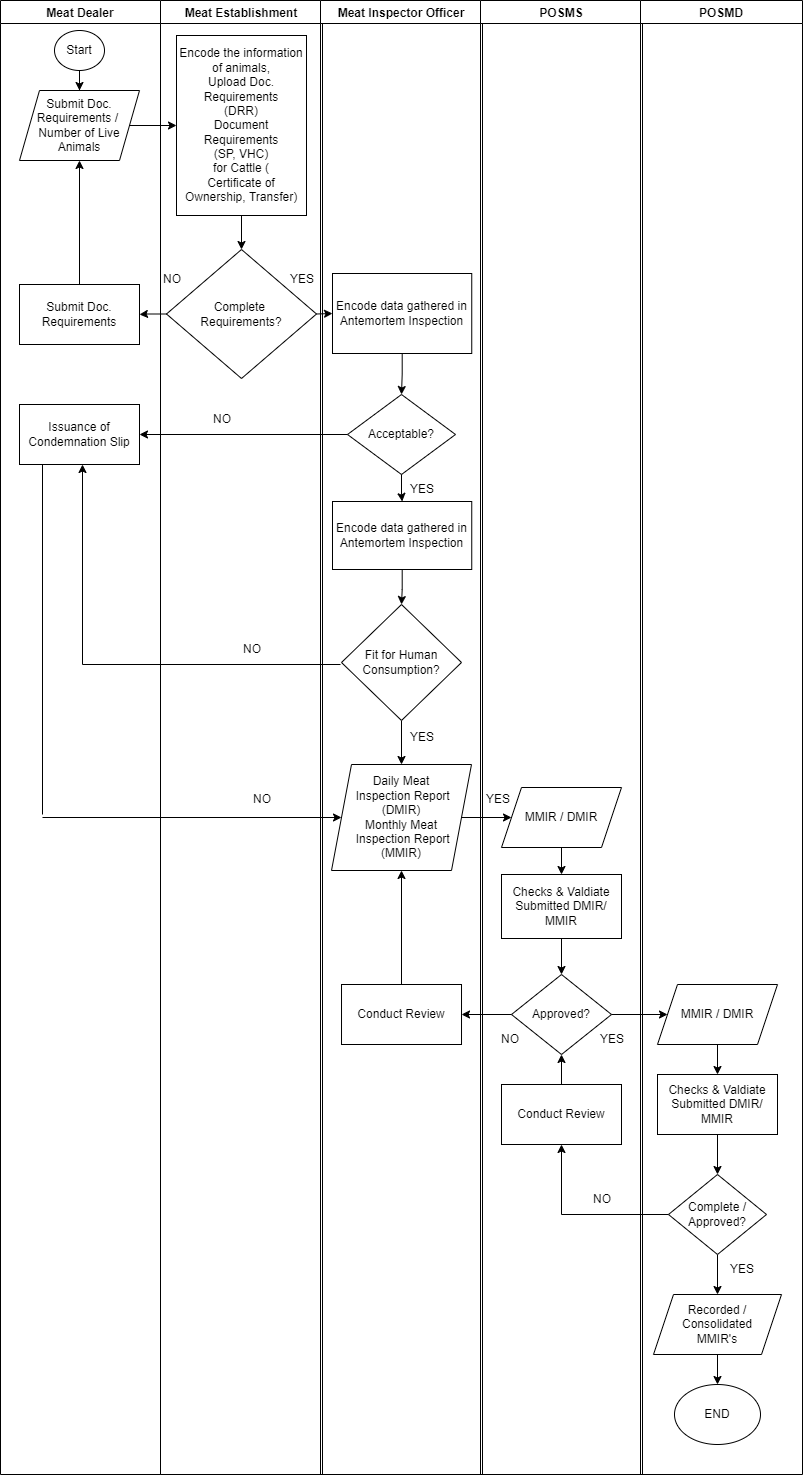

The diagram above was exported from draw.io. Its source (the exported page's mxGraphModel, read from the mxfile embedded in the PNG):
<mxGraphModel dx="2522" dy="553" grid="1" gridSize="10" guides="1" tooltips="1" connect="1" arrows="1" fold="1" page="1" pageScale="1" pageWidth="827" pageHeight="1169" math="0" shadow="0">
  <root>
    <mxCell id="0" />
    <mxCell id="1" parent="0" />
    <mxCell id="oV2qGXbjazfIhU6ZV-aJ-1" value="Meat Dealer" style="swimlane;startSize=23;" parent="1" vertex="1">
      <mxGeometry x="-1642" y="16" width="160" height="1474" as="geometry" />
    </mxCell>
    <mxCell id="oV2qGXbjazfIhU6ZV-aJ-2" value="Submit Doc. Requirements /&amp;nbsp; Number of Live Animals" style="shape=parallelogram;perimeter=parallelogramPerimeter;whiteSpace=wrap;html=1;fixedSize=1;" parent="oV2qGXbjazfIhU6ZV-aJ-1" vertex="1">
      <mxGeometry x="19" y="90" width="120" height="70" as="geometry" />
    </mxCell>
    <mxCell id="oV2qGXbjazfIhU6ZV-aJ-3" value="" style="edgeStyle=orthogonalEdgeStyle;rounded=0;orthogonalLoop=1;jettySize=auto;html=1;" parent="oV2qGXbjazfIhU6ZV-aJ-1" source="oV2qGXbjazfIhU6ZV-aJ-4" target="oV2qGXbjazfIhU6ZV-aJ-2" edge="1">
      <mxGeometry relative="1" as="geometry" />
    </mxCell>
    <mxCell id="oV2qGXbjazfIhU6ZV-aJ-4" value="Start" style="ellipse;whiteSpace=wrap;html=1;" parent="oV2qGXbjazfIhU6ZV-aJ-1" vertex="1">
      <mxGeometry x="54" y="30" width="50" height="40" as="geometry" />
    </mxCell>
    <mxCell id="oV2qGXbjazfIhU6ZV-aJ-33" value="Submit Doc. Requirements" style="whiteSpace=wrap;html=1;rounded=0;" parent="oV2qGXbjazfIhU6ZV-aJ-1" vertex="1">
      <mxGeometry x="19" y="284" width="120" height="60" as="geometry" />
    </mxCell>
    <mxCell id="oV2qGXbjazfIhU6ZV-aJ-35" value="" style="endArrow=classic;html=1;rounded=0;exitX=0.5;exitY=0;exitDx=0;exitDy=0;entryX=0.5;entryY=1;entryDx=0;entryDy=0;" parent="oV2qGXbjazfIhU6ZV-aJ-1" source="oV2qGXbjazfIhU6ZV-aJ-33" target="oV2qGXbjazfIhU6ZV-aJ-2" edge="1">
      <mxGeometry width="50" height="50" relative="1" as="geometry">
        <mxPoint x="272" y="244" as="sourcePoint" />
        <mxPoint x="322" y="194" as="targetPoint" />
      </mxGeometry>
    </mxCell>
    <mxCell id="oV2qGXbjazfIhU6ZV-aJ-29" value="Issuance of Condemnation Slip" style="rounded=0;whiteSpace=wrap;html=1;" parent="oV2qGXbjazfIhU6ZV-aJ-1" vertex="1">
      <mxGeometry x="19.004285714285743" y="404" width="120" height="60" as="geometry" />
    </mxCell>
    <mxCell id="oV2qGXbjazfIhU6ZV-aJ-6" value="Meat Establishment" style="swimlane;" parent="1" vertex="1">
      <mxGeometry x="-1482" y="16" width="162" height="1474" as="geometry" />
    </mxCell>
    <mxCell id="oV2qGXbjazfIhU6ZV-aJ-26" value="Encode the information of animals,&lt;br&gt;Upload Doc. Requirements&lt;br&gt;(DRR)&lt;br&gt;Document Requirements&lt;br&gt;(SP, VHC)&lt;br&gt;for Cattle (&lt;br&gt;Certificate of Ownership, Transfer)" style="rounded=0;whiteSpace=wrap;html=1;" parent="oV2qGXbjazfIhU6ZV-aJ-6" vertex="1">
      <mxGeometry x="16" y="35" width="130" height="180" as="geometry" />
    </mxCell>
    <mxCell id="oV2qGXbjazfIhU6ZV-aJ-31" value="Complete &lt;br&gt;Requirements?" style="rhombus;whiteSpace=wrap;html=1;rounded=0;" parent="oV2qGXbjazfIhU6ZV-aJ-6" vertex="1">
      <mxGeometry x="6" y="249" width="150" height="129" as="geometry" />
    </mxCell>
    <mxCell id="oV2qGXbjazfIhU6ZV-aJ-32" value="" style="edgeStyle=orthogonalEdgeStyle;rounded=0;orthogonalLoop=1;jettySize=auto;html=1;" parent="oV2qGXbjazfIhU6ZV-aJ-6" source="oV2qGXbjazfIhU6ZV-aJ-26" target="oV2qGXbjazfIhU6ZV-aJ-31" edge="1">
      <mxGeometry relative="1" as="geometry" />
    </mxCell>
    <mxCell id="oV2qGXbjazfIhU6ZV-aJ-37" value="NO" style="text;html=1;strokeColor=none;fillColor=none;align=center;verticalAlign=middle;whiteSpace=wrap;rounded=0;" parent="oV2qGXbjazfIhU6ZV-aJ-6" vertex="1">
      <mxGeometry x="-18" y="264" width="60" height="30" as="geometry" />
    </mxCell>
    <mxCell id="oV2qGXbjazfIhU6ZV-aJ-43" value="YES" style="text;html=1;strokeColor=none;fillColor=none;align=center;verticalAlign=middle;whiteSpace=wrap;rounded=0;" parent="oV2qGXbjazfIhU6ZV-aJ-6" vertex="1">
      <mxGeometry x="112" y="264" width="60" height="30" as="geometry" />
    </mxCell>
    <mxCell id="oV2qGXbjazfIhU6ZV-aJ-44" value="NO" style="text;html=1;strokeColor=none;fillColor=none;align=center;verticalAlign=middle;whiteSpace=wrap;rounded=0;" parent="oV2qGXbjazfIhU6ZV-aJ-6" vertex="1">
      <mxGeometry x="32" y="404" width="60" height="30" as="geometry" />
    </mxCell>
    <mxCell id="oV2qGXbjazfIhU6ZV-aJ-52" value="NO" style="text;html=1;strokeColor=none;fillColor=none;align=center;verticalAlign=middle;whiteSpace=wrap;rounded=0;" parent="oV2qGXbjazfIhU6ZV-aJ-6" vertex="1">
      <mxGeometry x="72" y="784" width="60" height="30" as="geometry" />
    </mxCell>
    <mxCell id="oV2qGXbjazfIhU6ZV-aJ-51" value="" style="endArrow=none;html=1;rounded=0;exitX=0;exitY=0.5;exitDx=0;exitDy=0;" parent="oV2qGXbjazfIhU6ZV-aJ-6" edge="1">
      <mxGeometry width="50" height="50" relative="1" as="geometry">
        <mxPoint x="180" y="664" as="sourcePoint" />
        <mxPoint x="-78" y="664" as="targetPoint" />
      </mxGeometry>
    </mxCell>
    <mxCell id="egW-OYgxREJvaMw-_OvG-2" value="NO" style="text;html=1;strokeColor=none;fillColor=none;align=center;verticalAlign=middle;whiteSpace=wrap;rounded=0;" vertex="1" parent="oV2qGXbjazfIhU6ZV-aJ-6">
      <mxGeometry x="62" y="634" width="60" height="30" as="geometry" />
    </mxCell>
    <mxCell id="oV2qGXbjazfIhU6ZV-aJ-11" value="Meat Inspector Officer" style="swimlane;" parent="1" vertex="1">
      <mxGeometry x="-1322" y="16" width="162" height="1474" as="geometry" />
    </mxCell>
    <mxCell id="oV2qGXbjazfIhU6ZV-aJ-38" value="Encode data gathered in Antemortem Inspection" style="whiteSpace=wrap;html=1;rounded=0;" parent="oV2qGXbjazfIhU6ZV-aJ-11" vertex="1">
      <mxGeometry x="12" y="273" width="139.25" height="80" as="geometry" />
    </mxCell>
    <mxCell id="oV2qGXbjazfIhU6ZV-aJ-48" value="" style="edgeStyle=orthogonalEdgeStyle;rounded=0;orthogonalLoop=1;jettySize=auto;html=1;" parent="oV2qGXbjazfIhU6ZV-aJ-11" source="oV2qGXbjazfIhU6ZV-aJ-45" target="oV2qGXbjazfIhU6ZV-aJ-47" edge="1">
      <mxGeometry relative="1" as="geometry" />
    </mxCell>
    <mxCell id="oV2qGXbjazfIhU6ZV-aJ-45" value="Encode data gathered in Antemortem Inspection" style="whiteSpace=wrap;html=1;rounded=0;" parent="oV2qGXbjazfIhU6ZV-aJ-11" vertex="1">
      <mxGeometry x="11.999999999999892" y="501" width="139.25" height="68" as="geometry" />
    </mxCell>
    <mxCell id="oV2qGXbjazfIhU6ZV-aJ-56" value="" style="edgeStyle=orthogonalEdgeStyle;rounded=0;orthogonalLoop=1;jettySize=auto;html=1;" parent="oV2qGXbjazfIhU6ZV-aJ-11" source="oV2qGXbjazfIhU6ZV-aJ-47" target="oV2qGXbjazfIhU6ZV-aJ-55" edge="1">
      <mxGeometry relative="1" as="geometry" />
    </mxCell>
    <mxCell id="oV2qGXbjazfIhU6ZV-aJ-47" value="Fit for Human Consumption?" style="rhombus;whiteSpace=wrap;html=1;" parent="oV2qGXbjazfIhU6ZV-aJ-11" vertex="1">
      <mxGeometry x="21" y="604" width="120" height="116" as="geometry" />
    </mxCell>
    <mxCell id="oV2qGXbjazfIhU6ZV-aJ-55" value="Daily Meat&lt;br&gt;&amp;nbsp;Inspection Report (DMIR)&lt;br&gt;Monthly Meat&lt;br&gt;&amp;nbsp;Inspection Report&lt;br&gt;(MMIR)" style="shape=parallelogram;perimeter=parallelogramPerimeter;whiteSpace=wrap;html=1;fixedSize=1;" parent="oV2qGXbjazfIhU6ZV-aJ-11" vertex="1">
      <mxGeometry x="11" y="764" width="140" height="106" as="geometry" />
    </mxCell>
    <mxCell id="oV2qGXbjazfIhU6ZV-aJ-60" value="YES" style="text;html=1;strokeColor=none;fillColor=none;align=center;verticalAlign=middle;whiteSpace=wrap;rounded=0;" parent="oV2qGXbjazfIhU6ZV-aJ-11" vertex="1">
      <mxGeometry x="72" y="474" width="60" height="30" as="geometry" />
    </mxCell>
    <mxCell id="oV2qGXbjazfIhU6ZV-aJ-58" value="Conduct Review" style="whiteSpace=wrap;html=1;" parent="oV2qGXbjazfIhU6ZV-aJ-11" vertex="1">
      <mxGeometry x="21.009999999999998" y="984" width="120" height="60" as="geometry" />
    </mxCell>
    <mxCell id="oV2qGXbjazfIhU6ZV-aJ-73" value="" style="edgeStyle=orthogonalEdgeStyle;rounded=0;orthogonalLoop=1;jettySize=auto;html=1;entryX=0.5;entryY=1;entryDx=0;entryDy=0;" parent="oV2qGXbjazfIhU6ZV-aJ-11" source="oV2qGXbjazfIhU6ZV-aJ-58" target="oV2qGXbjazfIhU6ZV-aJ-55" edge="1">
      <mxGeometry relative="1" as="geometry">
        <mxPoint x="81.00000000000023" y="919.9999999999998" as="targetPoint" />
      </mxGeometry>
    </mxCell>
    <mxCell id="oV2qGXbjazfIhU6ZV-aJ-40" value="Acceptable?" style="rhombus;whiteSpace=wrap;html=1;rounded=0;" parent="oV2qGXbjazfIhU6ZV-aJ-11" vertex="1">
      <mxGeometry x="27.009999999999998" y="394" width="107.99" height="80" as="geometry" />
    </mxCell>
    <mxCell id="oV2qGXbjazfIhU6ZV-aJ-46" value="" style="edgeStyle=orthogonalEdgeStyle;rounded=0;orthogonalLoop=1;jettySize=auto;html=1;" parent="oV2qGXbjazfIhU6ZV-aJ-11" source="oV2qGXbjazfIhU6ZV-aJ-40" target="oV2qGXbjazfIhU6ZV-aJ-45" edge="1">
      <mxGeometry relative="1" as="geometry" />
    </mxCell>
    <mxCell id="oV2qGXbjazfIhU6ZV-aJ-41" value="" style="edgeStyle=orthogonalEdgeStyle;rounded=0;orthogonalLoop=1;jettySize=auto;html=1;" parent="oV2qGXbjazfIhU6ZV-aJ-11" source="oV2qGXbjazfIhU6ZV-aJ-38" target="oV2qGXbjazfIhU6ZV-aJ-40" edge="1">
      <mxGeometry relative="1" as="geometry" />
    </mxCell>
    <mxCell id="egW-OYgxREJvaMw-_OvG-1" value="YES" style="text;html=1;strokeColor=none;fillColor=none;align=center;verticalAlign=middle;whiteSpace=wrap;rounded=0;" vertex="1" parent="oV2qGXbjazfIhU6ZV-aJ-11">
      <mxGeometry x="72" y="722" width="60" height="30" as="geometry" />
    </mxCell>
    <mxCell id="oV2qGXbjazfIhU6ZV-aJ-16" value="POSMS" style="swimlane;" parent="1" vertex="1">
      <mxGeometry x="-1162" y="16" width="162" height="1474" as="geometry" />
    </mxCell>
    <mxCell id="IRHCYmvG74S-3f2dQOY7-6" value="" style="edgeStyle=orthogonalEdgeStyle;rounded=0;orthogonalLoop=1;jettySize=auto;html=1;" parent="oV2qGXbjazfIhU6ZV-aJ-16" source="oV2qGXbjazfIhU6ZV-aJ-69" target="IRHCYmvG74S-3f2dQOY7-5" edge="1">
      <mxGeometry relative="1" as="geometry" />
    </mxCell>
    <mxCell id="oV2qGXbjazfIhU6ZV-aJ-69" value="MMIR / DMIR" style="shape=parallelogram;perimeter=parallelogramPerimeter;whiteSpace=wrap;html=1;fixedSize=1;" parent="oV2qGXbjazfIhU6ZV-aJ-16" vertex="1">
      <mxGeometry x="21" y="787" width="120" height="60" as="geometry" />
    </mxCell>
    <mxCell id="oV2qGXbjazfIhU6ZV-aJ-62" value="Approved?" style="rhombus;whiteSpace=wrap;html=1;" parent="oV2qGXbjazfIhU6ZV-aJ-16" vertex="1">
      <mxGeometry x="31" y="974" width="100" height="80" as="geometry" />
    </mxCell>
    <mxCell id="IRHCYmvG74S-3f2dQOY7-4" value="NO" style="text;html=1;strokeColor=none;fillColor=none;align=center;verticalAlign=middle;whiteSpace=wrap;rounded=0;" parent="oV2qGXbjazfIhU6ZV-aJ-16" vertex="1">
      <mxGeometry y="1024" width="60" height="30" as="geometry" />
    </mxCell>
    <mxCell id="IRHCYmvG74S-3f2dQOY7-8" value="" style="edgeStyle=orthogonalEdgeStyle;rounded=0;orthogonalLoop=1;jettySize=auto;html=1;entryX=0.5;entryY=0;entryDx=0;entryDy=0;" parent="oV2qGXbjazfIhU6ZV-aJ-16" source="IRHCYmvG74S-3f2dQOY7-5" target="oV2qGXbjazfIhU6ZV-aJ-62" edge="1">
      <mxGeometry relative="1" as="geometry" />
    </mxCell>
    <mxCell id="IRHCYmvG74S-3f2dQOY7-5" value="Checks &amp;amp; Valdiate&lt;br&gt;Submitted DMIR/ MMIR" style="whiteSpace=wrap;html=1;" parent="oV2qGXbjazfIhU6ZV-aJ-16" vertex="1">
      <mxGeometry x="21" y="874" width="120" height="64" as="geometry" />
    </mxCell>
    <mxCell id="IRHCYmvG74S-3f2dQOY7-3" value="YES" style="text;html=1;strokeColor=none;fillColor=none;align=center;verticalAlign=middle;whiteSpace=wrap;rounded=0;" parent="oV2qGXbjazfIhU6ZV-aJ-16" vertex="1">
      <mxGeometry x="102" y="1024" width="60" height="30" as="geometry" />
    </mxCell>
    <mxCell id="IRHCYmvG74S-3f2dQOY7-17" style="edgeStyle=orthogonalEdgeStyle;rounded=0;orthogonalLoop=1;jettySize=auto;html=1;entryX=0.5;entryY=1;entryDx=0;entryDy=0;" parent="oV2qGXbjazfIhU6ZV-aJ-16" source="IRHCYmvG74S-3f2dQOY7-15" target="oV2qGXbjazfIhU6ZV-aJ-62" edge="1">
      <mxGeometry relative="1" as="geometry" />
    </mxCell>
    <mxCell id="IRHCYmvG74S-3f2dQOY7-15" value="Conduct Review" style="whiteSpace=wrap;html=1;" parent="oV2qGXbjazfIhU6ZV-aJ-16" vertex="1">
      <mxGeometry x="21" y="1084" width="120" height="60" as="geometry" />
    </mxCell>
    <mxCell id="IRHCYmvG74S-3f2dQOY7-22" value="NO" style="text;html=1;strokeColor=none;fillColor=none;align=center;verticalAlign=middle;whiteSpace=wrap;rounded=0;" parent="oV2qGXbjazfIhU6ZV-aJ-16" vertex="1">
      <mxGeometry x="92" y="1184" width="60" height="30" as="geometry" />
    </mxCell>
    <mxCell id="egW-OYgxREJvaMw-_OvG-3" value="YES" style="text;html=1;strokeColor=none;fillColor=none;align=center;verticalAlign=middle;whiteSpace=wrap;rounded=0;" vertex="1" parent="oV2qGXbjazfIhU6ZV-aJ-16">
      <mxGeometry x="-12" y="784" width="60" height="30" as="geometry" />
    </mxCell>
    <mxCell id="oV2qGXbjazfIhU6ZV-aJ-21" value="POSMD" style="swimlane;" parent="1" vertex="1">
      <mxGeometry x="-1002" y="16" width="162" height="1474" as="geometry" />
    </mxCell>
    <mxCell id="IRHCYmvG74S-3f2dQOY7-12" value="" style="edgeStyle=orthogonalEdgeStyle;rounded=0;orthogonalLoop=1;jettySize=auto;html=1;" parent="oV2qGXbjazfIhU6ZV-aJ-21" source="IRHCYmvG74S-3f2dQOY7-9" target="IRHCYmvG74S-3f2dQOY7-11" edge="1">
      <mxGeometry relative="1" as="geometry" />
    </mxCell>
    <mxCell id="IRHCYmvG74S-3f2dQOY7-9" value="MMIR / DMIR" style="shape=parallelogram;perimeter=parallelogramPerimeter;whiteSpace=wrap;html=1;fixedSize=1;" parent="oV2qGXbjazfIhU6ZV-aJ-21" vertex="1">
      <mxGeometry x="17" y="984" width="120" height="60" as="geometry" />
    </mxCell>
    <mxCell id="IRHCYmvG74S-3f2dQOY7-14" value="" style="edgeStyle=orthogonalEdgeStyle;rounded=0;orthogonalLoop=1;jettySize=auto;html=1;" parent="oV2qGXbjazfIhU6ZV-aJ-21" source="IRHCYmvG74S-3f2dQOY7-11" target="IRHCYmvG74S-3f2dQOY7-13" edge="1">
      <mxGeometry relative="1" as="geometry" />
    </mxCell>
    <mxCell id="IRHCYmvG74S-3f2dQOY7-11" value="&lt;span&gt;Checks &amp;amp; Valdiate&lt;/span&gt;&lt;br&gt;&lt;span&gt;Submitted DMIR/ MMIR&lt;/span&gt;" style="whiteSpace=wrap;html=1;" parent="oV2qGXbjazfIhU6ZV-aJ-21" vertex="1">
      <mxGeometry x="17" y="1074" width="120" height="60" as="geometry" />
    </mxCell>
    <mxCell id="IRHCYmvG74S-3f2dQOY7-25" value="" style="edgeStyle=orthogonalEdgeStyle;rounded=0;orthogonalLoop=1;jettySize=auto;html=1;" parent="oV2qGXbjazfIhU6ZV-aJ-21" source="IRHCYmvG74S-3f2dQOY7-13" target="IRHCYmvG74S-3f2dQOY7-20" edge="1">
      <mxGeometry relative="1" as="geometry" />
    </mxCell>
    <mxCell id="IRHCYmvG74S-3f2dQOY7-13" value="Complete / Approved?" style="rhombus;whiteSpace=wrap;html=1;" parent="oV2qGXbjazfIhU6ZV-aJ-21" vertex="1">
      <mxGeometry x="28" y="1174" width="98" height="80" as="geometry" />
    </mxCell>
    <mxCell id="IRHCYmvG74S-3f2dQOY7-24" value="" style="edgeStyle=orthogonalEdgeStyle;rounded=0;orthogonalLoop=1;jettySize=auto;html=1;" parent="oV2qGXbjazfIhU6ZV-aJ-21" source="IRHCYmvG74S-3f2dQOY7-20" target="IRHCYmvG74S-3f2dQOY7-23" edge="1">
      <mxGeometry relative="1" as="geometry" />
    </mxCell>
    <mxCell id="IRHCYmvG74S-3f2dQOY7-20" value="&lt;span&gt;Recorded / Consolidated&lt;/span&gt;&lt;br&gt;&lt;span&gt;MMIR's&lt;/span&gt;" style="shape=parallelogram;perimeter=parallelogramPerimeter;whiteSpace=wrap;html=1;fixedSize=1;" parent="oV2qGXbjazfIhU6ZV-aJ-21" vertex="1">
      <mxGeometry x="13" y="1294" width="128" height="60" as="geometry" />
    </mxCell>
    <mxCell id="IRHCYmvG74S-3f2dQOY7-23" value="END" style="ellipse;whiteSpace=wrap;html=1;" parent="oV2qGXbjazfIhU6ZV-aJ-21" vertex="1">
      <mxGeometry x="34" y="1384" width="86" height="60" as="geometry" />
    </mxCell>
    <mxCell id="IRHCYmvG74S-3f2dQOY7-21" value="YES" style="text;html=1;strokeColor=none;fillColor=none;align=center;verticalAlign=middle;whiteSpace=wrap;rounded=0;" parent="oV2qGXbjazfIhU6ZV-aJ-21" vertex="1">
      <mxGeometry x="72" y="1254" width="60" height="30" as="geometry" />
    </mxCell>
    <mxCell id="oV2qGXbjazfIhU6ZV-aJ-30" value="" style="edgeStyle=orthogonalEdgeStyle;rounded=0;orthogonalLoop=1;jettySize=auto;html=1;" parent="1" source="oV2qGXbjazfIhU6ZV-aJ-2" target="oV2qGXbjazfIhU6ZV-aJ-26" edge="1">
      <mxGeometry relative="1" as="geometry" />
    </mxCell>
    <mxCell id="oV2qGXbjazfIhU6ZV-aJ-34" value="" style="edgeStyle=orthogonalEdgeStyle;rounded=0;orthogonalLoop=1;jettySize=auto;html=1;" parent="1" source="oV2qGXbjazfIhU6ZV-aJ-31" target="oV2qGXbjazfIhU6ZV-aJ-33" edge="1">
      <mxGeometry relative="1" as="geometry" />
    </mxCell>
    <mxCell id="oV2qGXbjazfIhU6ZV-aJ-39" value="" style="endArrow=classic;html=1;rounded=0;exitX=1;exitY=0.5;exitDx=0;exitDy=0;entryX=0;entryY=0.5;entryDx=0;entryDy=0;" parent="1" source="oV2qGXbjazfIhU6ZV-aJ-31" target="oV2qGXbjazfIhU6ZV-aJ-38" edge="1">
      <mxGeometry width="50" height="50" relative="1" as="geometry">
        <mxPoint x="-1370" y="260" as="sourcePoint" />
        <mxPoint x="-1320" y="210" as="targetPoint" />
      </mxGeometry>
    </mxCell>
    <mxCell id="oV2qGXbjazfIhU6ZV-aJ-42" value="" style="endArrow=classic;html=1;rounded=0;exitX=0;exitY=0.5;exitDx=0;exitDy=0;entryX=1;entryY=0.5;entryDx=0;entryDy=0;" parent="1" source="oV2qGXbjazfIhU6ZV-aJ-40" target="oV2qGXbjazfIhU6ZV-aJ-29" edge="1">
      <mxGeometry width="50" height="50" relative="1" as="geometry">
        <mxPoint x="-1295" y="379" as="sourcePoint" />
        <mxPoint x="-1499.9957142857143" y="373.58493129268936" as="targetPoint" />
      </mxGeometry>
    </mxCell>
    <mxCell id="oV2qGXbjazfIhU6ZV-aJ-50" value="" style="endArrow=classic;html=1;rounded=0;entryX=0.5;entryY=1;entryDx=0;entryDy=0;" parent="1" edge="1">
      <mxGeometry width="50" height="50" relative="1" as="geometry">
        <mxPoint x="-1560" y="680" as="sourcePoint" />
        <mxPoint x="-1559.9957142857143" y="480" as="targetPoint" />
      </mxGeometry>
    </mxCell>
    <mxCell id="oV2qGXbjazfIhU6ZV-aJ-70" value="" style="edgeStyle=orthogonalEdgeStyle;rounded=0;orthogonalLoop=1;jettySize=auto;html=1;" parent="1" source="oV2qGXbjazfIhU6ZV-aJ-55" target="oV2qGXbjazfIhU6ZV-aJ-69" edge="1">
      <mxGeometry relative="1" as="geometry" />
    </mxCell>
    <mxCell id="IRHCYmvG74S-3f2dQOY7-2" value="" style="endArrow=classic;html=1;rounded=0;exitX=0;exitY=0.5;exitDx=0;exitDy=0;entryX=1;entryY=0.5;entryDx=0;entryDy=0;" parent="1" source="oV2qGXbjazfIhU6ZV-aJ-62" target="oV2qGXbjazfIhU6ZV-aJ-58" edge="1">
      <mxGeometry width="50" height="50" relative="1" as="geometry">
        <mxPoint x="-1170" y="840" as="sourcePoint" />
        <mxPoint x="-1180" y="1000" as="targetPoint" />
      </mxGeometry>
    </mxCell>
    <mxCell id="IRHCYmvG74S-3f2dQOY7-10" value="" style="edgeStyle=orthogonalEdgeStyle;rounded=0;orthogonalLoop=1;jettySize=auto;html=1;" parent="1" source="oV2qGXbjazfIhU6ZV-aJ-62" target="IRHCYmvG74S-3f2dQOY7-9" edge="1">
      <mxGeometry relative="1" as="geometry" />
    </mxCell>
    <mxCell id="IRHCYmvG74S-3f2dQOY7-16" value="" style="edgeStyle=orthogonalEdgeStyle;rounded=0;orthogonalLoop=1;jettySize=auto;html=1;" parent="1" source="IRHCYmvG74S-3f2dQOY7-13" target="IRHCYmvG74S-3f2dQOY7-15" edge="1">
      <mxGeometry relative="1" as="geometry" />
    </mxCell>
    <mxCell id="IRHCYmvG74S-3f2dQOY7-27" value="" style="endArrow=none;html=1;rounded=0;" parent="1" edge="1">
      <mxGeometry width="50" height="50" relative="1" as="geometry">
        <mxPoint x="-1600" y="480" as="sourcePoint" />
        <mxPoint x="-1600" y="830" as="targetPoint" />
      </mxGeometry>
    </mxCell>
    <mxCell id="IRHCYmvG74S-3f2dQOY7-28" value="" style="endArrow=classic;html=1;rounded=0;" parent="1" target="oV2qGXbjazfIhU6ZV-aJ-55" edge="1">
      <mxGeometry width="50" height="50" relative="1" as="geometry">
        <mxPoint x="-1600" y="833" as="sourcePoint" />
        <mxPoint x="-1320" y="660" as="targetPoint" />
      </mxGeometry>
    </mxCell>
  </root>
</mxGraphModel>